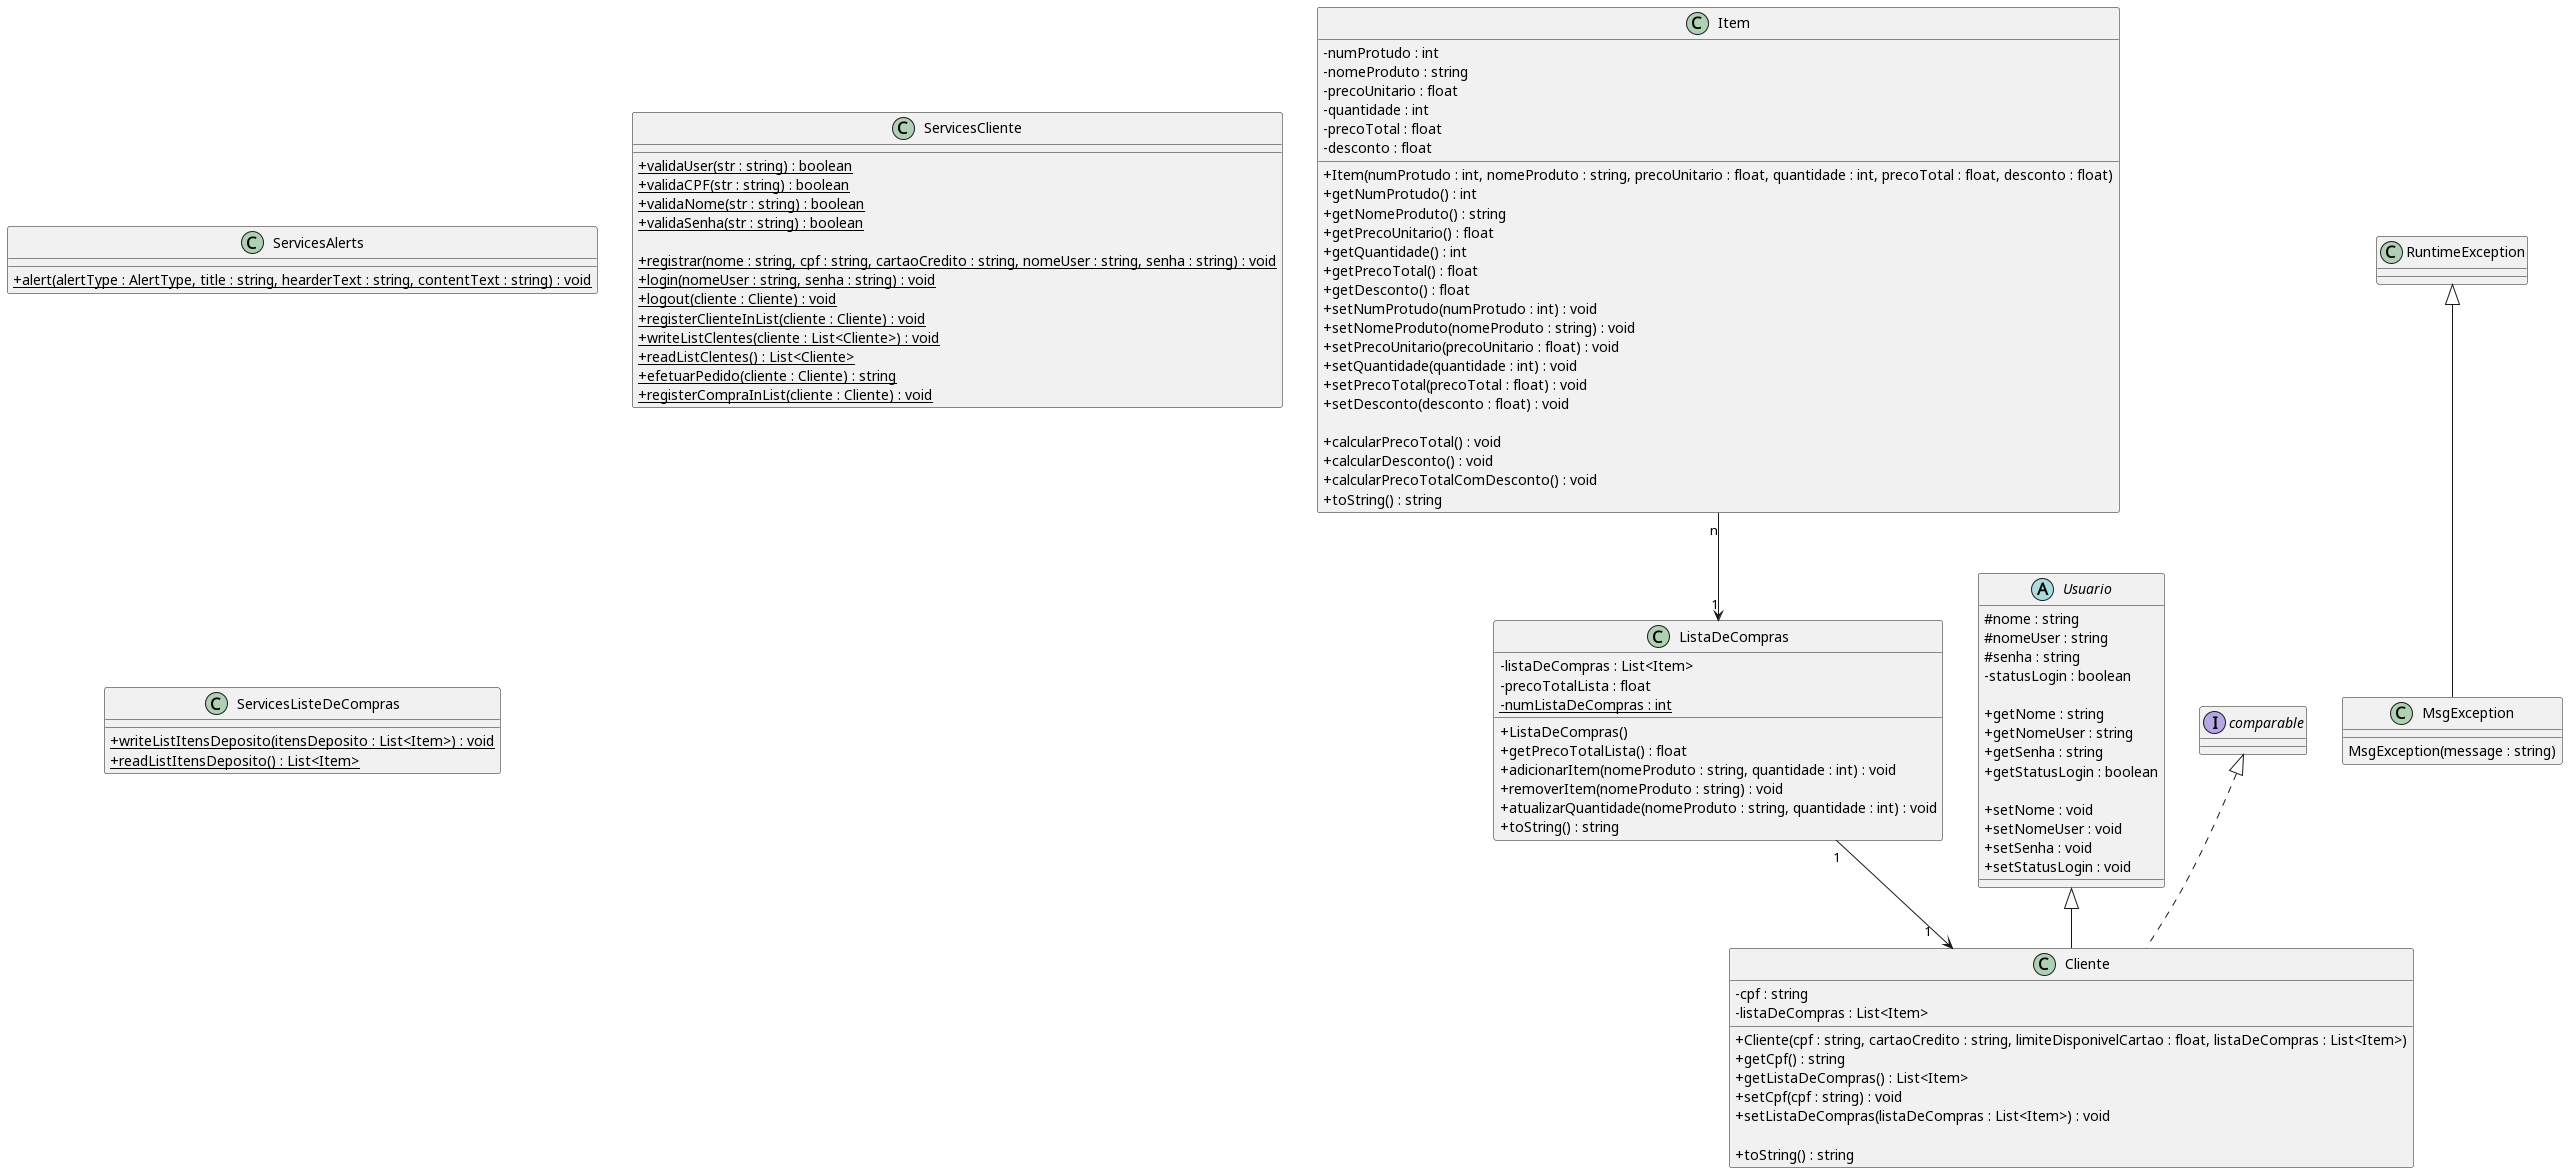

The diagram above was rendered by PlantUML. Its source (embedded in the PNG):
@startuml diagrama
skinparam ClassAttributeIconSize 0

class Item{
  -numProtudo : int
  -nomeProduto : string
  -precoUnitario : float
  -quantidade : int
  -precoTotal : float
  -desconto : float

  +Item(numProtudo : int, nomeProduto : string, precoUnitario : float, quantidade : int, precoTotal : float, desconto : float)
  +getNumProtudo() : int
  +getNomeProduto() : string
  +getPrecoUnitario() : float
  +getQuantidade() : int
  +getPrecoTotal() : float
  +getDesconto() : float
  +setNumProtudo(numProtudo : int) : void
  +setNomeProduto(nomeProduto : string) : void
  +setPrecoUnitario(precoUnitario : float) : void
  +setQuantidade(quantidade : int) : void
  +setPrecoTotal(precoTotal : float) : void
  +setDesconto(desconto : float) : void

  +calcularPrecoTotal() : void
  +calcularDesconto() : void
  +calcularPrecoTotalComDesconto() : void
  +toString() : string
} 
Item "n" --> "1" ListaDeCompras

class Cliente extends Usuario implements comparable{
  -cpf : string
  -listaDeCompras : List<Item>

  +Cliente(cpf : string, cartaoCredito : string, limiteDisponivelCartao : float, listaDeCompras : List<Item>)
  +getCpf() : string
  +getListaDeCompras() : List<Item>
  +setCpf(cpf : string) : void
  +setListaDeCompras(listaDeCompras : List<Item>) : void

  +toString() : string
}


abstract class Usuario{
  #nome : string
  #nomeUser : string
  #senha : string
  -statusLogin : boolean

  +getNome : string
  +getNomeUser : string
  +getSenha : string
  +getStatusLogin : boolean

  +setNome : void
  +setNomeUser : void
  +setSenha : void
  +setStatusLogin : void
}

class ListaDeCompras{
  -listaDeCompras : List<Item>
  -precoTotalLista : float
  -{static}numListaDeCompras : int

  +ListaDeCompras()
  +getPrecoTotalLista() : float
  +adicionarItem(nomeProduto : string, quantidade : int) : void
  +removerItem(nomeProduto : string) : void
  +atualizarQuantidade(nomeProduto : string, quantidade : int) : void
  +toString() : string

}
ListaDeCompras "1 " --> "1    " Cliente

class MsgException extends RuntimeException{
  MsgException(message : string)
}

class ServicesAlerts{
  +{static}alert(alertType : AlertType, title : string, hearderText : string, contentText : string) : void
}

class ServicesCliente{
  +{static}validaUser(str : string) : boolean
  +{static}validaCPF(str : string) : boolean
  +{static}validaNome(str : string) : boolean
  +{static}validaSenha(str : string) : boolean

  +{static}registrar(nome : string, cpf : string, cartaoCredito : string, nomeUser : string, senha : string) : void
  +{static}login(nomeUser : string, senha : string) : void
  +{static}logout(cliente : Cliente) : void
  +{static}registerClienteInList(cliente : Cliente) : void
  +{static}writeListClentes(cliente : List<Cliente>) : void
  +{static}readListClentes() : List<Cliente>
  +{static}efetuarPedido(cliente : Cliente) : string
  +{static}registerCompraInList(cliente : Cliente) : void
}

class ServicesListeDeCompras{
  +{static}writeListItensDeposito(itensDeposito : List<Item>) : void
  +{static}readListItensDeposito() : List<Item>
}

@enduml